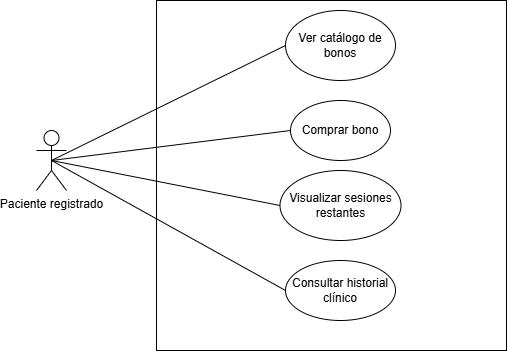

The diagram above was exported from draw.io. Its source (the exported page's mxGraphModel, read from the mxfile embedded in the PNG):
<mxGraphModel dx="1002" dy="565" grid="1" gridSize="10" guides="1" tooltips="1" connect="1" arrows="1" fold="1" page="1" pageScale="1" pageWidth="827" pageHeight="1169" math="0" shadow="0">
  <root>
    <mxCell id="0" />
    <mxCell id="1" parent="0" />
    <mxCell id="RntcWu4p1gOxSGyopx9l-1" value="Paciente registrado" style="shape=umlActor;verticalLabelPosition=bottom;verticalAlign=top;html=1;outlineConnect=0;" parent="1" vertex="1">
      <mxGeometry x="110" y="230" width="30" height="60" as="geometry" />
    </mxCell>
    <mxCell id="RntcWu4p1gOxSGyopx9l-2" value="" style="whiteSpace=wrap;html=1;aspect=fixed;" parent="1" vertex="1">
      <mxGeometry x="230" y="100" width="350" height="350" as="geometry" />
    </mxCell>
    <mxCell id="RntcWu4p1gOxSGyopx9l-3" value="Comprar bono" style="ellipse;whiteSpace=wrap;html=1;" parent="1" vertex="1">
      <mxGeometry x="364" y="200" width="100" height="60" as="geometry" />
    </mxCell>
    <mxCell id="RntcWu4p1gOxSGyopx9l-4" value="Ver catálogo de bonos" style="ellipse;whiteSpace=wrap;html=1;" parent="1" vertex="1">
      <mxGeometry x="359" y="110" width="110" height="70" as="geometry" />
    </mxCell>
    <mxCell id="RntcWu4p1gOxSGyopx9l-5" value="" style="endArrow=none;html=1;rounded=0;entryX=0;entryY=0.5;entryDx=0;entryDy=0;exitX=0.5;exitY=0.5;exitDx=0;exitDy=0;exitPerimeter=0;" parent="1" source="RntcWu4p1gOxSGyopx9l-1" target="RntcWu4p1gOxSGyopx9l-4" edge="1">
      <mxGeometry width="50" height="50" relative="1" as="geometry">
        <mxPoint x="80" y="420" as="sourcePoint" />
        <mxPoint x="130" y="370" as="targetPoint" />
      </mxGeometry>
    </mxCell>
    <mxCell id="RntcWu4p1gOxSGyopx9l-6" value="" style="endArrow=none;html=1;rounded=0;entryX=0;entryY=0.5;entryDx=0;entryDy=0;exitX=0.5;exitY=0.5;exitDx=0;exitDy=0;exitPerimeter=0;" parent="1" source="RntcWu4p1gOxSGyopx9l-1" target="RntcWu4p1gOxSGyopx9l-3" edge="1">
      <mxGeometry width="50" height="50" relative="1" as="geometry">
        <mxPoint x="135" y="270" as="sourcePoint" />
        <mxPoint x="265" y="165" as="targetPoint" />
      </mxGeometry>
    </mxCell>
    <mxCell id="ZCctMtbUmaLugloPEqKI-1" value="Visualizar sesiones restantes" style="ellipse;whiteSpace=wrap;html=1;" parent="1" vertex="1">
      <mxGeometry x="353.5" y="270" width="121" height="70" as="geometry" />
    </mxCell>
    <mxCell id="ZCctMtbUmaLugloPEqKI-2" value="" style="endArrow=none;html=1;rounded=0;entryX=0;entryY=0.5;entryDx=0;entryDy=0;exitX=0.5;exitY=0.5;exitDx=0;exitDy=0;exitPerimeter=0;" parent="1" source="RntcWu4p1gOxSGyopx9l-1" target="ZCctMtbUmaLugloPEqKI-1" edge="1">
      <mxGeometry width="50" height="50" relative="1" as="geometry">
        <mxPoint x="160" y="350" as="sourcePoint" />
        <mxPoint x="399" y="365" as="targetPoint" />
      </mxGeometry>
    </mxCell>
    <mxCell id="0Ybbb0GEgSWmlCyTMubf-1" value="Consultar historial clínico" style="ellipse;whiteSpace=wrap;html=1;" vertex="1" parent="1">
      <mxGeometry x="359" y="360" width="110" height="60" as="geometry" />
    </mxCell>
    <mxCell id="0Ybbb0GEgSWmlCyTMubf-2" value="" style="endArrow=none;html=1;rounded=0;exitX=0.5;exitY=0.5;exitDx=0;exitDy=0;exitPerimeter=0;entryX=0;entryY=0.5;entryDx=0;entryDy=0;" edge="1" parent="1" source="RntcWu4p1gOxSGyopx9l-1" target="0Ybbb0GEgSWmlCyTMubf-1">
      <mxGeometry width="50" height="50" relative="1" as="geometry">
        <mxPoint x="120" y="310" as="sourcePoint" />
        <mxPoint x="350" y="360" as="targetPoint" />
      </mxGeometry>
    </mxCell>
  </root>
</mxGraphModel>